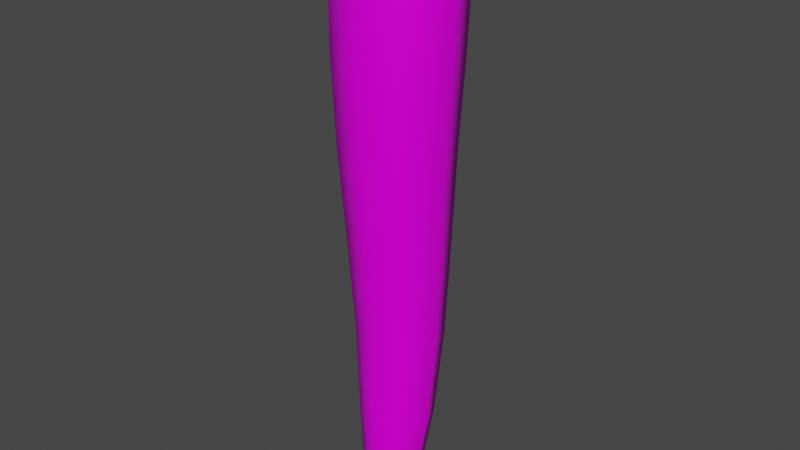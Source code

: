 # Source: Carrots.blend  (saved by Blender 3.3.6; exported with 4.5.12 LTS)
import bpy
from mathutils import Matrix  # noqa: F401  (used for matrix-valued properties, if any)

bpy.ops.wm.read_factory_settings(use_empty=True)
scene = bpy.context.scene
scene.name = 'Scene'

# ---- collections
col_collection = bpy.data.collections.new('Collection'); scene.collection.children.link(col_collection)

# ---- images (referenced by path relative to the original .blend; pixels are not part of the script)
import os
ASSET_DIR = os.environ.get("B2B_ASSET_DIR", "")  # directory of the original .blend (textures are referenced by path, not embedded)
HERE = os.path.dirname(os.path.abspath(__file__))  # packed textures are extracted next to this script under _unpacked/

def load_image(name, relpath, width, height, colorspace="sRGB"):
    """Load a texture the original file referenced (path relative to the .blend, or extracted next to this script)."""
    p = next((c for c in (os.path.join(HERE, relpath), os.path.join(ASSET_DIR, relpath)) if relpath and os.path.exists(c)), "")
    if p:
        img = bpy.data.images.load(p, check_existing=True)
        img.name = name
    else:  # same state as the original file: an image datablock whose file is absent (Cycles renders it pink)
        img = bpy.data.images.new(name, width, height)
        img.source = "FILE"
        img.filepath = "//" + (relpath or name)
    img.colorspace_settings.name = colorspace
    return img
img_1_produce_png = load_image('1_Produce.png', '1_Produce.png', 1024, 1024, 'sRGB')

# ---- materials (node trees are filled in below, after node groups)
mat_material = bpy.data.materials.new('Material')
mat_material.alpha_threshold = 0.0
mat_material.use_transparent_shadow = False
mat_material.roughness = 0.5
mat_material.line_color = (0.0, 0.0, 0.0, 1.0)

# ---- material node trees
mat_material.use_nodes = True; mat_material.node_tree.nodes.clear()
_N = mat_material.node_tree.nodes; _L = mat_material.node_tree.links
n0 = _N.new('ShaderNodeOutputMaterial'); n0.name = 'Material Output'; n0.location = (300, 300)
n1 = _N.new('ShaderNodeBsdfPrincipled'); n1.name = 'Principled BSDF'; n1.location = (10, 300)
n1.distribution = 'GGX'
n1.subsurface_method = 'RANDOM_WALK_SKIN'
n1.inputs[2].default_value = 0.4094
n1.inputs[3].default_value = 1.45
n1.inputs[13].default_value = 0.1339
n1.inputs[27].default_value = (0.0, 0.0, 0.0, 1.0)
n1.inputs[28].default_value = 1.0
n2 = _N.new('ShaderNodeTexImage'); n2.name = 'Image Texture'; n2.location = (-280, 280)
n2.image = img_1_produce_png
n2.interpolation = 'Closest'
_L.new(n1.outputs[0], n0.inputs[0])
_L.new(n2.outputs[0], n1.inputs[0])
n0.is_active_output = True

# ---- world
world_world = bpy.data.worlds.new('World'); scene.world = world_world
world_world.use_nodes = True; world_world.node_tree.nodes.clear()
_N = world_world.node_tree.nodes; _L = world_world.node_tree.links
n0 = _N.new('ShaderNodeOutputWorld'); n0.name = 'World Output'; n0.location = (300, 300)
n1 = _N.new('ShaderNodeBackground'); n1.name = 'Background'; n1.location = (10, 300)
n1.inputs[0].default_value = (0.05088, 0.05088, 0.05088, 1.0)
_L.new(n1.outputs[0], n0.inputs[0])
n0.is_active_output = True
world_world.color = (0.05088, 0.05088, 0.05088)
world_world.use_sun_shadow = False
world_world.sun_shadow_jitter_overblur = 0.0

# ---- meshes
me_cube = bpy.data.meshes.new('Cube')
me_cube.from_pydata([(0.1551, 0.1641, 0.8979), (0.07639, 0.04407, -0.9367), (0.1551, -0.1457, 0.9127), (0.07639, -0.1078, -0.9199), (-0.1551, 0.1641, 0.8979), (-0.07639, 0.04407, -0.9367), (-0.1551, -0.1457, 0.9127), (-0.07639, -0.1078, -0.9199), (0.1215, -0.1184, 1.093), (-0.1215, -0.1184, 1.093), (0.1215, 0.1245, 1.09), (-0.1215, 0.1245, 1.09), (0.0625, -0.0625, 1.138), (-0.0625, -0.0625, 1.138), (0.0625, 0.0625, 1.138), (-0.0625, 0.0625, 1.138), (-6.985e-10, -0.04604, -1.056), (0.1389, 0.1344, 0.3189), (0.1111, 0.1203, -0.3738), (-0.1111, -0.1008, -0.3519), (-0.1389, -0.1428, 0.3362), (0.1389, -0.1428, 0.3362), (0.1111, -0.1008, -0.3519), (-0.1389, 0.1344, 0.3189), (-0.1111, 0.1203, -0.3738), (-0.1071, -0.03181, -0.9278), (6.403e-10, 0.0746, -0.9396), (0.09635, 0.08803, -0.6976), (-0.1513, -0.1505, 0.6624), (0.09635, -0.1035, -0.6767), (-0.09635, 0.08803, -0.6976), (-3.725e-09, -0.2038, 0.9155), (0.2133, 0.009178, 0.9053), (-6.403e-10, -0.1382, -0.916), (-0.2133, 0.009178, 0.9053), (3.027e-09, 0.2221, 0.8951), (0.1071, -0.03181, -0.9278), (0.0, -0.164, 1.094), (0.1671, 0.003059, 1.092), (-0.1671, 0.003059, 1.092), (1.048e-09, 0.1701, 1.089), (-0.144, -0.1354, 1.041), (-0.144, 0.1522, 1.032), (0.144, 0.1522, 1.032), (0.144, -0.1354, 1.041), (3.492e-10, -0.07299, 1.14), (0.07299, -2.328e-10, 1.14), (-0.07299, -2.328e-10, 1.14), (-2.328e-10, 0.07299, 1.14), (-0.0927, -0.09231, 1.123), (-0.0927, 0.09308, 1.122), (0.0927, -0.09231, 1.123), (0.0927, 0.09308, 1.122), (-0.04543, 0.001292, -1.042), (-0.04543, -0.08901, -1.032), (0.04543, -0.08901, -1.032), (0.04543, 0.001292, -1.042), (0.1513, 0.1517, 0.6458), (0.125, 0.1297, -0.02776), (-0.09635, -0.1035, -0.6767), (-0.125, -0.1195, -0.007935), (0.1513, -0.1505, 0.6624), (0.125, -0.1195, -0.007935), (-0.1513, 0.1517, 0.6458), (-0.125, 0.1297, -0.02776), (-4.657e-10, 0.1618, -0.3779), (5.704e-09, 0.1864, 0.3156), (0.1528, 0.009763, -0.3628), (0.191, -0.004164, 0.3275), (-0.1528, 0.009763, -0.3628), (-0.191, -0.004164, 0.3275), (-2.328e-10, -0.1422, -0.3478), (-2.328e-09, -0.1947, 0.3395), (-0.1979, 0.008413, 1.037), (-3.492e-09, -0.2071, 0.6655), (-0.2081, 0.0006267, 0.6541), (-0.07585, -0.0428, -1.027), (0.2081, 0.0006267, 0.6541), (9.401e-09, 0.2084, 0.6427), (-0.1269, 0.0003824, 1.123), (0.1979, 0.008413, 1.037), (1.062e-09, 0.2062, 1.031), (0.0, -0.1893, 1.043), (-1.164e-09, 6.985e-10, 1.146), (8.149e-10, -0.1265, 1.123), (-9.313e-10, 0.1272, 1.122), (0.1269, 0.0003824, 1.123), (0.07585, -0.0428, -1.027), (-3.325e-09, 0.03258, -1.035), (3.325e-09, -0.1182, -1.019), (2.328e-10, 0.1242, -0.7015), (2.517e-09, 0.1764, -0.03148), (0.1327, -0.007746, -0.6871), (0.1719, 0.005097, -0.01785), (-0.1327, -0.007746, -0.6871), (-0.1719, 0.005097, -0.01785), (2.328e-09, -0.1397, -0.6727), (3.725e-09, -0.1662, -0.004217)], [], [(4, 34, 73, 42), (34, 6, 41, 73), (73, 41, 9, 39), (42, 73, 39, 11), (21, 61, 74, 72), (61, 2, 31, 74), (74, 31, 6, 28), (72, 74, 28, 20), (20, 28, 75, 70), (28, 6, 34, 75), (75, 34, 4, 63), (70, 75, 63, 23), (7, 25, 76, 54), (5, 53, 76, 25), (16, 54, 76, 53), (17, 57, 77, 68), (57, 0, 32, 77), (77, 32, 2, 61), (68, 77, 61, 21), (23, 63, 78, 66), (63, 4, 35, 78), (78, 35, 0, 57), (66, 78, 57, 17), (11, 39, 79, 50), (39, 9, 49, 79), (79, 49, 13, 47), (50, 79, 47, 15), (2, 32, 80, 44), (32, 0, 43, 80), (80, 43, 10, 38), (44, 80, 38, 8), (0, 35, 81, 43), (35, 4, 42, 81), (81, 42, 11, 40), (43, 81, 40, 10), (6, 31, 82, 41), (31, 2, 44, 82), (82, 44, 8, 37), (41, 82, 37, 9), (14, 48, 83, 46), (48, 15, 47, 83), (83, 47, 13, 45), (46, 83, 45, 12), (9, 37, 84, 49), (37, 8, 51, 84), (84, 51, 12, 45), (49, 84, 45, 13), (10, 40, 85, 52), (40, 11, 50, 85), (85, 50, 15, 48), (52, 85, 48, 14), (8, 38, 86, 51), (38, 10, 52, 86), (86, 52, 14, 46), (51, 86, 46, 12), (1, 36, 87, 56), (3, 55, 87, 36), (16, 56, 87, 55), (5, 26, 88, 53), (1, 56, 88, 26), (16, 53, 88, 56), (3, 33, 89, 55), (7, 54, 89, 33), (16, 55, 89, 54), (5, 30, 90, 26), (30, 24, 65, 90), (90, 65, 18, 27), (26, 90, 27, 1), (24, 64, 91, 65), (64, 23, 66, 91), (91, 66, 17, 58), (65, 91, 58, 18), (1, 27, 92, 36), (27, 18, 67, 92), (92, 67, 22, 29), (36, 92, 29, 3), (18, 58, 93, 67), (58, 17, 68, 93), (93, 68, 21, 62), (67, 93, 62, 22), (7, 59, 94, 25), (59, 19, 69, 94), (94, 69, 24, 30), (25, 94, 30, 5), (19, 60, 95, 69), (60, 20, 70, 95), (95, 70, 23, 64), (69, 95, 64, 24), (3, 29, 96, 33), (29, 22, 71, 96), (96, 71, 19, 59), (33, 96, 59, 7), (22, 62, 97, 71), (62, 21, 72, 97), (97, 72, 20, 60), (71, 97, 60, 19)])
me_cube.polygons.foreach_set('use_smooth', [True] * 96)
_uv = me_cube.uv_layers.new(name='UVMap')
_uv.uv.foreach_set('vector', [0.2098, 0.367, 0.21, 0.3512, 0.2227, 0.3512, 0.2227, 0.3659, 0.1967, 0.4812, 0.2016, 0.4662, 0.2134, 0.47, 0.209, 0.484, 0.209, 0.484, 0.2134, 0.47, 0.2185, 0.4723, 0.215, 0.4841, 0.2227, 0.3659, 0.2227, 0.3512, 0.2286, 0.3516, 0.2289, 0.364, 0.1539, 0.4232, 0.1848, 0.4271, 0.1827, 0.4424, 0.152, 0.4372, 0.1848, 0.4271, 0.2084, 0.4303, 0.2063, 0.4459, 0.1827, 0.4424, 0.1825, 0.4433, 0.2058, 0.4484, 0.2023, 0.4638, 0.179, 0.4583, 0.152, 0.4372, 0.1825, 0.4433, 0.179, 0.4583, 0.1488, 0.451, 0.1488, 0.451, 0.1788, 0.4592, 0.1739, 0.4738, 0.1442, 0.4644, 0.1788, 0.4592, 0.2016, 0.4662, 0.1967, 0.4812, 0.1739, 0.4738, 0.186, 0.3514, 0.21, 0.3512, 0.2098, 0.367, 0.1857, 0.3668, 0.1549, 0.3525, 0.186, 0.3514, 0.1857, 0.3668, 0.1545, 0.3666, 0.033, 0.4195, 0.03017, 0.4268, 0.02135, 0.4222, 0.02211, 0.4169, 0.03426, 0.3645, 0.02332, 0.3621, 0.02491, 0.3571, 0.03488, 0.3567, 0.0179, 0.3594, 0.02063, 0.3539, 0.02491, 0.3571, 0.02332, 0.3621, 0.1542, 0.3949, 0.1855, 0.3954, 0.1855, 0.4108, 0.1543, 0.4091, 0.1855, 0.3954, 0.2095, 0.3957, 0.2094, 0.4114, 0.1855, 0.4108, 0.1855, 0.4109, 0.2094, 0.4121, 0.2087, 0.4279, 0.1849, 0.4263, 0.1543, 0.4091, 0.1855, 0.4109, 0.1849, 0.4263, 0.1539, 0.4232, 0.1545, 0.3666, 0.1857, 0.3661, 0.1855, 0.3815, 0.1542, 0.3808, 0.1857, 0.3661, 0.2098, 0.3662, 0.2096, 0.382, 0.1855, 0.3815, 0.1855, 0.3807, 0.2096, 0.3807, 0.2095, 0.3965, 0.1855, 0.3961, 0.1542, 0.3808, 0.1855, 0.3807, 0.1855, 0.3961, 0.1542, 0.3949, 0.2289, 0.364, 0.2286, 0.3516, 0.2334, 0.3526, 0.2336, 0.362, 0.215, 0.4841, 0.2185, 0.4723, 0.2224, 0.4748, 0.2199, 0.4839, 0.2199, 0.4839, 0.2224, 0.4748, 0.2258, 0.4775, 0.2253, 0.4835, 0.2336, 0.362, 0.2334, 0.3526, 0.2385, 0.3542, 0.2375, 0.3602, 0.2087, 0.4279, 0.2094, 0.4121, 0.2219, 0.4138, 0.221, 0.4284, 0.2094, 0.4114, 0.2095, 0.3957, 0.2224, 0.397, 0.2221, 0.4116, 0.2221, 0.4116, 0.2224, 0.397, 0.2285, 0.399, 0.2281, 0.4114, 0.221, 0.4284, 0.2219, 0.4138, 0.2276, 0.4158, 0.2266, 0.4282, 0.2095, 0.3965, 0.2096, 0.3807, 0.2226, 0.3815, 0.2224, 0.3961, 0.2096, 0.382, 0.2098, 0.3662, 0.2227, 0.3668, 0.2226, 0.3814, 0.2226, 0.3814, 0.2227, 0.3668, 0.2291, 0.3678, 0.229, 0.3802, 0.2224, 0.3961, 0.2226, 0.3815, 0.229, 0.3828, 0.2288, 0.3952, 0.2023, 0.4638, 0.2058, 0.4484, 0.2177, 0.4515, 0.2145, 0.4658, 0.2063, 0.4459, 0.2084, 0.4303, 0.2206, 0.4328, 0.2185, 0.4473, 0.2185, 0.4473, 0.2206, 0.4328, 0.2257, 0.435, 0.2239, 0.4473, 0.2145, 0.4658, 0.2177, 0.4515, 0.2227, 0.4534, 0.2201, 0.4655, 0.2386, 0.4885, 0.2327, 0.4899, 0.2322, 0.483, 0.2391, 0.4824, 0.2327, 0.4899, 0.2267, 0.4894, 0.2253, 0.4835, 0.2322, 0.483, 0.2322, 0.483, 0.2253, 0.4835, 0.2258, 0.4775, 0.2316, 0.4761, 0.2391, 0.4824, 0.2322, 0.483, 0.2316, 0.4761, 0.2377, 0.4766, 0.2201, 0.4655, 0.2227, 0.4534, 0.2267, 0.4556, 0.2247, 0.4648, 0.2239, 0.4473, 0.2257, 0.435, 0.2297, 0.4374, 0.2284, 0.4467, 0.2284, 0.4467, 0.2297, 0.4374, 0.2334, 0.4396, 0.2336, 0.4457, 0.2247, 0.4648, 0.2267, 0.4556, 0.2313, 0.4584, 0.2289, 0.464, 0.2288, 0.3952, 0.229, 0.3828, 0.2339, 0.3843, 0.2337, 0.3937, 0.229, 0.3802, 0.2291, 0.3678, 0.2339, 0.3694, 0.234, 0.3788, 0.234, 0.3788, 0.2339, 0.3694, 0.238, 0.371, 0.2391, 0.377, 0.2337, 0.3937, 0.2339, 0.3843, 0.239, 0.3862, 0.2378, 0.3921, 0.2266, 0.4282, 0.2276, 0.4158, 0.232, 0.4178, 0.2312, 0.4272, 0.2281, 0.4114, 0.2285, 0.399, 0.2332, 0.4011, 0.2328, 0.4105, 0.2328, 0.4105, 0.2332, 0.4011, 0.2371, 0.403, 0.238, 0.4089, 0.2312, 0.4272, 0.232, 0.4178, 0.2369, 0.42, 0.2353, 0.4259, 0.03397, 0.3948, 0.03444, 0.4026, 0.02448, 0.402, 0.02299, 0.397, 0.03449, 0.4114, 0.0234, 0.4099, 0.02455, 0.4048, 0.03445, 0.4036, 0.0179, 0.3594, 0.01516, 0.3648, 0.01088, 0.3617, 0.01247, 0.3566, 0.0341, 0.3693, 0.03386, 0.3771, 0.02399, 0.3756, 0.02297, 0.3704, 0.0339, 0.39, 0.02279, 0.3886, 0.02392, 0.3834, 0.03381, 0.3822, 0.0179, 0.3594, 0.02332, 0.3621, 0.02021, 0.3664, 0.01516, 0.3648, 0.03467, 0.4093, 0.03384, 0.4171, 0.02411, 0.4149, 0.02348, 0.4096, 0.03241, 0.4216, 0.02208, 0.4172, 0.02454, 0.4126, 0.03441, 0.414, 0.0179, 0.3594, 0.01247, 0.3566, 0.01558, 0.3524, 0.02063, 0.3539, 0.0341, 0.3693, 0.05736, 0.3689, 0.05699, 0.3788, 0.03386, 0.3771, 0.05736, 0.3689, 0.08841, 0.3687, 0.08803, 0.38, 0.05699, 0.3788, 0.05697, 0.381, 0.08802, 0.3803, 0.08819, 0.3916, 0.05715, 0.3908, 0.03381, 0.3822, 0.05697, 0.381, 0.05715, 0.3908, 0.0339, 0.39, 0.08841, 0.3687, 0.1214, 0.3677, 0.1211, 0.3805, 0.08803, 0.38, 0.1214, 0.3677, 0.1545, 0.3666, 0.1542, 0.3808, 0.1211, 0.3805, 0.1211, 0.3805, 0.1542, 0.3808, 0.1542, 0.3949, 0.1212, 0.3932, 0.08802, 0.3803, 0.1211, 0.3805, 0.1212, 0.3932, 0.08819, 0.3916, 0.03397, 0.3948, 0.05714, 0.3927, 0.05764, 0.4025, 0.03444, 0.4026, 0.05714, 0.3927, 0.08818, 0.3919, 0.08865, 0.4032, 0.05764, 0.4025, 0.05764, 0.4026, 0.08865, 0.4032, 0.08868, 0.4145, 0.05774, 0.4124, 0.03445, 0.4036, 0.05764, 0.4026, 0.05774, 0.4124, 0.03449, 0.4114, 0.08818, 0.3919, 0.1212, 0.3932, 0.1215, 0.4059, 0.08865, 0.4032, 0.1212, 0.3932, 0.1542, 0.3949, 0.1543, 0.4091, 0.1215, 0.4059, 0.1215, 0.4059, 0.1543, 0.4091, 0.1539, 0.4232, 0.1213, 0.4186, 0.08865, 0.4032, 0.1215, 0.4059, 0.1213, 0.4186, 0.08868, 0.4145, 0.033, 0.4195, 0.0551, 0.4268, 0.0515, 0.4359, 0.03017, 0.4268, 0.0551, 0.4268, 0.08473, 0.4359, 0.08068, 0.4465, 0.0515, 0.4359, 0.05807, 0.3572, 0.08909, 0.3571, 0.08841, 0.3684, 0.05738, 0.367, 0.03488, 0.3567, 0.05807, 0.3572, 0.05738, 0.367, 0.03426, 0.3645, 0.08473, 0.4359, 0.1167, 0.4436, 0.1123, 0.4556, 0.08068, 0.4465, 0.1167, 0.4436, 0.1488, 0.451, 0.1442, 0.4644, 0.1123, 0.4556, 0.122, 0.355, 0.1549, 0.3525, 0.1545, 0.3666, 0.1214, 0.3677, 0.08909, 0.3571, 0.122, 0.355, 0.1214, 0.3677, 0.08841, 0.3684, 0.03467, 0.4093, 0.05789, 0.4109, 0.05677, 0.4207, 0.03384, 0.4171, 0.05789, 0.4109, 0.08871, 0.4142, 0.08737, 0.4255, 0.05677, 0.4207, 0.05712, 0.4188, 0.08743, 0.4252, 0.08468, 0.4362, 0.05469, 0.4283, 0.03441, 0.414, 0.05712, 0.4188, 0.05469, 0.4283, 0.03241, 0.4216, 0.08871, 0.4142, 0.1213, 0.4186, 0.1197, 0.4313, 0.08737, 0.4255, 0.1213, 0.4186, 0.1539, 0.4232, 0.152, 0.4372, 0.1197, 0.4313, 0.1197, 0.4313, 0.152, 0.4372, 0.1488, 0.451, 0.1167, 0.4436, 0.08743, 0.4252, 0.1197, 0.4313, 0.1167, 0.4436, 0.08468, 0.4362])
me_cube.materials.append(mat_material)
me_cube.use_mirror_vertex_groups = False
me_cube.update()
me_cube_001 = bpy.data.meshes.new('Cube.001')
me_cube_001.from_pydata([(0.07018, -0.07018, 1.129), (-0.07018, -0.07018, 1.129), (0.07018, 0.07018, 1.129), (-0.07018, 0.07018, 1.129), (0.0, -0.09375, 1.129), (0.09375, 0.0, 1.129), (-0.09375, 0.0, 1.129), (0.0, 0.09375, 1.129), (0.0, -0.03585, 1.149), (-0.02684, -0.02684, 1.149), (0.03585, 0.0, 1.149), (0.02684, -0.02684, 1.149), (-0.03585, 0.0, 1.149), (-0.02684, 0.02684, 1.149), (0.0, 0.03585, 1.149), (0.02684, 0.02684, 1.149), (0.0, 0.0, 1.149), (0.0, -0.04539, 1.154), (-0.03398, -0.03398, 1.154), (0.04539, 0.0, 1.154), (0.03398, -0.03398, 1.154), (-0.04539, 0.0, 1.154), (-0.03398, 0.03398, 1.154), (0.0, 0.04539, 1.154), (0.03398, 0.03398, 1.154)], [], [(16, 12, 9, 8), (10, 16, 8, 11), (15, 14, 16, 10), (14, 13, 12, 16), (5, 2, 24, 19), (2, 7, 23, 24), (0, 5, 19, 20), (6, 1, 18, 21), (4, 0, 20, 17), (3, 6, 21, 22), (1, 4, 17, 18), (7, 3, 22, 23), (8, 9, 18, 17), (10, 11, 20, 19), (12, 13, 22, 21), (14, 15, 24, 23), (11, 8, 17, 20), (15, 10, 19, 24), (9, 12, 21, 18), (13, 14, 23, 22)])
me_cube_001.polygons.foreach_set('use_smooth', [True] * 20)
_uv = me_cube_001.uv_layers.new(name='UVMap')
_uv.uv.foreach_set('vector', [0.2178, 0.2935, 0.2236, 0.2951, 0.2209, 0.299, 0.2162, 0.2993, 0.212, 0.2918, 0.2178, 0.2935, 0.2162, 0.2993, 0.2122, 0.2966, 0.2147, 0.2879, 0.2194, 0.2876, 0.2178, 0.2935, 0.212, 0.2918, 0.2194, 0.2876, 0.2234, 0.2903, 0.2236, 0.2951, 0.2178, 0.2935, 0.2, 0.2916, 0.2043, 0.2799, 0.2112, 0.2865, 0.2092, 0.2922, 0.2043, 0.2799, 0.2158, 0.275, 0.2168, 0.2841, 0.2112, 0.2865, 0.2028, 0.3038, 0.2, 0.2916, 0.2092, 0.2922, 0.2105, 0.2981, 0.2348, 0.2877, 0.2348, 0.3001, 0.226, 0.2963, 0.226, 0.2903, 0.2136, 0.31, 0.2028, 0.3038, 0.2105, 0.2981, 0.2158, 0.3011, 0.2281, 0.2772, 0.2348, 0.2877, 0.226, 0.2903, 0.2228, 0.2852, 0.2261, 0.3094, 0.2136, 0.31, 0.2158, 0.3011, 0.2218, 0.3008, 0.2158, 0.275, 0.2281, 0.2772, 0.2228, 0.2852, 0.2168, 0.2841, 0.2162, 0.2993, 0.2209, 0.299, 0.2218, 0.3008, 0.2158, 0.3011, 0.211, 0.2923, 0.2121, 0.2969, 0.2105, 0.2981, 0.2092, 0.2922, 0.2243, 0.2908, 0.2217, 0.2868, 0.2228, 0.2852, 0.226, 0.2903, 0.217, 0.286, 0.2126, 0.2878, 0.2112, 0.2865, 0.2168, 0.2841, 0.2121, 0.2969, 0.2162, 0.2993, 0.2158, 0.3011, 0.2105, 0.2981, 0.2126, 0.2878, 0.211, 0.2923, 0.2092, 0.2922, 0.2112, 0.2865, 0.2243, 0.2955, 0.2243, 0.2908, 0.226, 0.2903, 0.226, 0.2963, 0.2217, 0.2868, 0.217, 0.286, 0.2168, 0.2841, 0.2228, 0.2852])
me_cube_001.materials.append(mat_material)
me_cube_001.use_mirror_vertex_groups = False
me_cube_001.update()

# ---- objects
ob_cube = bpy.data.objects.new('Cube', me_cube)
ob_cube_001 = bpy.data.objects.new('Cube.001', me_cube_001)

# ---- transforms, parenting, visibility, modifiers, constraints
ob_cube.location = (0.0, 0.0, 0.0)
ob_cube.lock_rotations_4d = False
ob_cube.empty_display_type = 'ARROWS'
ob_cube.lineart.crease_threshold = 0.0
ob_cube_001.location = (0.0, 0.0, 0.0)
ob_cube_001.lock_rotations_4d = False
ob_cube_001.empty_display_type = 'ARROWS'
ob_cube_001.lineart.crease_threshold = 0.0

# ---- collection membership
col_collection.objects.link(ob_cube)
col_collection.objects.link(ob_cube_001)

# ---- scene / render settings (as saved in the file)
scene.frame_start = 1; scene.frame_end = 250; scene.frame_set(0)
scene.render.engine = 'BLENDER_EEVEE_NEXT'
scene.cycles.sampling_pattern = 'TABULATED_SOBOL'
scene.cycles.use_light_tree = False
scene.view_settings.view_transform = 'Filmic'
bpy.context.view_layer.update()

# ---- added for rendering (the .blend has no active camera and no usable light): camera, sun
cam_auto = bpy.data.cameras.new('AutoCamera')
cam_auto.lens = 50.0
cam_auto.sensor_width = 36.0
cam_auto.clip_end = 1000.0
ob_auto_camera = bpy.data.objects.new('AutoCamera', cam_auto)
scene.collection.objects.link(ob_auto_camera)
ob_auto_camera.location = (2.12043, -2.53701, 1.74538)
ob_auto_camera.rotation_euler = (1.09748, -7.21219e-08, 0.694738)
scene.camera = ob_auto_camera
light_auto_sun = bpy.data.lights.new('AutoSun', 'SUN')
light_auto_sun.energy = 3.0
light_auto_sun.angle = 0.0523599
ob_auto_sun = bpy.data.objects.new('AutoSun', light_auto_sun)
scene.collection.objects.link(ob_auto_sun)
ob_auto_sun.rotation_euler = (0.872665, 0.174533, 0.523599)
bpy.context.view_layer.update()
